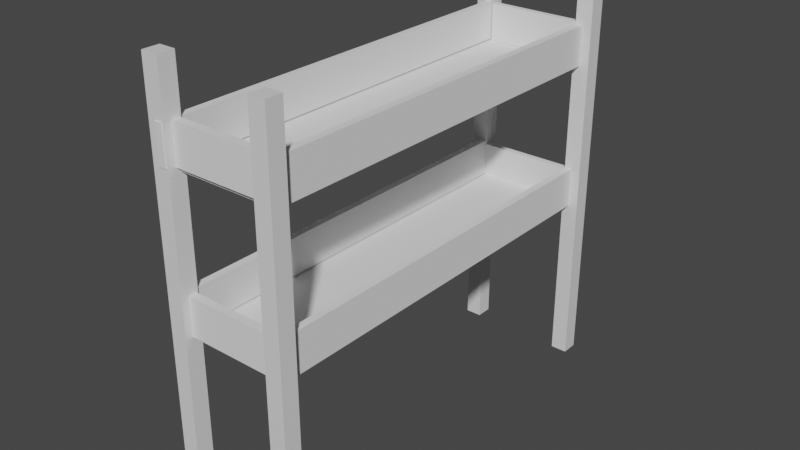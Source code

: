 # Source: basketballRack.blend  (saved by Blender 2.93.21; exported with 4.5.12 LTS)
import bpy
from mathutils import Matrix  # noqa: F401  (used for matrix-valued properties, if any)

bpy.ops.wm.read_factory_settings(use_empty=True)
scene = bpy.context.scene
scene.name = 'Scene'

# ---- collections
col_collection = bpy.data.collections.new('Collection'); scene.collection.children.link(col_collection)

# ---- materials (node trees are filled in below, after node groups)
mat_material = bpy.data.materials.new('Material')
mat_material.alpha_threshold = 0.0
mat_material.use_transparent_shadow = False
mat_material.line_color = (0.0, 0.0, 0.0, 1.0)

# ---- material node trees
mat_material.use_nodes = True; mat_material.node_tree.nodes.clear()
_N = mat_material.node_tree.nodes; _L = mat_material.node_tree.links
n0 = _N.new('ShaderNodeOutputMaterial'); n0.name = 'Material Output'; n0.location = (300, 300)
n1 = _N.new('ShaderNodeBsdfPrincipled'); n1.name = 'Principled BSDF'; n1.location = (10, 300)
n1.distribution = 'GGX'
n1.subsurface_method = 'BURLEY'
n1.inputs[2].default_value = 0.4
n1.inputs[3].default_value = 1.45
n1.inputs[27].default_value = (0.0, 0.0, 0.0, 1.0)
n1.inputs[28].default_value = 1.0
_L.new(n1.outputs[0], n0.inputs[0])
n0.is_active_output = True

# ---- world
world_world = bpy.data.worlds.new('World'); scene.world = world_world
world_world.use_nodes = True; world_world.node_tree.nodes.clear()
_N = world_world.node_tree.nodes; _L = world_world.node_tree.links
n0 = _N.new('ShaderNodeOutputWorld'); n0.name = 'World Output'; n0.location = (300, 300)
n1 = _N.new('ShaderNodeBackground'); n1.name = 'Background'; n1.location = (10, 300)
n1.inputs[0].default_value = (0.05088, 0.05088, 0.05088, 1.0)
_L.new(n1.outputs[0], n0.inputs[0])
n0.is_active_output = True
world_world.color = (0.05088, 0.05088, 0.05088)
world_world.use_sun_shadow = False
world_world.sun_shadow_jitter_overblur = 0.0

# ---- meshes
me_cube_002 = bpy.data.meshes.new('Cube.002')
me_cube_002.from_pydata([(1.0, 1.0, 1.0), (1.0, 1.0, -1.0), (1.0, -1.0, 1.0), (1.0, -1.0, -1.0), (-1.0, 1.0, 1.0), (-1.0, 1.0, -1.0), (-1.0, -1.0, 1.0), (-1.0, -1.0, -1.0)], [], [(0, 4, 6, 2), (3, 2, 6, 7), (7, 6, 4, 5), (5, 1, 3, 7), (1, 0, 2, 3), (5, 4, 0, 1)])
_uv = me_cube_002.uv_layers.new(name='UVMap')
_uv.uv.foreach_set('vector', [0.625, 0.5, 0.875, 0.5, 0.875, 0.75, 0.625, 0.75, 0.375, 0.75, 0.625, 0.75, 0.625, 1.0, 0.375, 1.0, 0.375, 0.0, 0.625, 0.0, 0.625, 0.25, 0.375, 0.25, 0.125, 0.5, 0.375, 0.5, 0.375, 0.75, 0.125, 0.75, 0.375, 0.5, 0.625, 0.5, 0.625, 0.75, 0.375, 0.75, 0.375, 0.25, 0.625, 0.25, 0.625, 0.5, 0.375, 0.5])
me_cube_002.materials.append(mat_material)
me_cube_002.use_remesh_preserve_volume = False
me_cube_002.use_remesh_preserve_attributes = False
me_cube_002.use_mirror_vertex_groups = False
me_cube_002.update()
me_cube_004 = bpy.data.meshes.new('Cube.004')
me_cube_004.from_pydata([(1.0, 1.0, 1.0), (1.0, 1.0, -1.0), (1.0, -1.0, 1.0), (1.0, -1.0, -1.0), (-1.0, 1.0, 1.0), (-1.0, 1.0, -1.0), (-1.0, -1.0, 1.0), (-1.0, -1.0, -1.0)], [], [(0, 4, 6, 2), (3, 2, 6, 7), (7, 6, 4, 5), (5, 1, 3, 7), (1, 0, 2, 3), (5, 4, 0, 1)])
_uv = me_cube_004.uv_layers.new(name='UVMap')
_uv.uv.foreach_set('vector', [0.625, 0.5, 0.875, 0.5, 0.875, 0.75, 0.625, 0.75, 0.375, 0.75, 0.625, 0.75, 0.625, 1.0, 0.375, 1.0, 0.375, 0.0, 0.625, 0.0, 0.625, 0.25, 0.375, 0.25, 0.125, 0.5, 0.375, 0.5, 0.375, 0.75, 0.125, 0.75, 0.375, 0.5, 0.625, 0.5, 0.625, 0.75, 0.375, 0.75, 0.375, 0.25, 0.625, 0.25, 0.625, 0.5, 0.375, 0.5])
me_cube_004.materials.append(mat_material)
me_cube_004.use_remesh_preserve_volume = False
me_cube_004.use_remesh_preserve_attributes = False
me_cube_004.use_mirror_vertex_groups = False
me_cube_004.update()
me_cube_005 = bpy.data.meshes.new('Cube.005')
me_cube_005.from_pydata([(1.0, 1.0, 1.0), (1.0, 1.0, -1.0), (1.0, -1.0, 1.0), (1.0, -1.0, -1.0), (-1.0, 1.0, 1.0), (-1.0, 1.0, -1.0), (-1.0, -1.0, 1.0), (-1.0, -1.0, -1.0)], [], [(0, 4, 6, 2), (3, 2, 6, 7), (7, 6, 4, 5), (5, 1, 3, 7), (1, 0, 2, 3), (5, 4, 0, 1)])
_uv = me_cube_005.uv_layers.new(name='UVMap')
_uv.uv.foreach_set('vector', [0.625, 0.5, 0.875, 0.5, 0.875, 0.75, 0.625, 0.75, 0.375, 0.75, 0.625, 0.75, 0.625, 1.0, 0.375, 1.0, 0.375, 0.0, 0.625, 0.0, 0.625, 0.25, 0.375, 0.25, 0.125, 0.5, 0.375, 0.5, 0.375, 0.75, 0.125, 0.75, 0.375, 0.5, 0.625, 0.5, 0.625, 0.75, 0.375, 0.75, 0.375, 0.25, 0.625, 0.25, 0.625, 0.5, 0.375, 0.5])
me_cube_005.materials.append(mat_material)
me_cube_005.use_remesh_preserve_volume = False
me_cube_005.use_remesh_preserve_attributes = False
me_cube_005.use_mirror_vertex_groups = False
me_cube_005.update()
me_cube_006 = bpy.data.meshes.new('Cube.006')
me_cube_006.from_pydata([(1.0, 1.0, 1.0), (1.0, 1.0, -1.0), (1.0, -1.0, 1.0), (1.0, -1.0, -1.0), (-1.0, 1.0, 1.0), (-1.0, 1.0, -1.0), (-1.0, -1.0, 1.0), (-1.0, -1.0, -1.0)], [], [(0, 4, 6, 2), (3, 2, 6, 7), (7, 6, 4, 5), (5, 1, 3, 7), (1, 0, 2, 3), (5, 4, 0, 1)])
_uv = me_cube_006.uv_layers.new(name='UVMap')
_uv.uv.foreach_set('vector', [0.625, 0.5, 0.875, 0.5, 0.875, 0.75, 0.625, 0.75, 0.375, 0.75, 0.625, 0.75, 0.625, 1.0, 0.375, 1.0, 0.375, 0.0, 0.625, 0.0, 0.625, 0.25, 0.375, 0.25, 0.125, 0.5, 0.375, 0.5, 0.375, 0.75, 0.125, 0.75, 0.375, 0.5, 0.625, 0.5, 0.625, 0.75, 0.375, 0.75, 0.375, 0.25, 0.625, 0.25, 0.625, 0.5, 0.375, 0.5])
me_cube_006.materials.append(mat_material)
me_cube_006.use_remesh_preserve_volume = False
me_cube_006.use_remesh_preserve_attributes = False
me_cube_006.use_mirror_vertex_groups = False
me_cube_006.update()
me_cube_007 = bpy.data.meshes.new('Cube.007')
me_cube_007.from_pydata([(-0.9935, -2.96, -3.132), (-0.9935, -2.96, 3.132), (-0.9935, 2.96, -3.132), (-0.9935, 2.96, 3.132), (0.9935, -2.96, -3.132), (0.9935, -2.96, 3.132), (0.9935, 2.96, -3.132), (0.9935, 2.96, 3.132)], [], [(0, 1, 3, 2), (2, 3, 7, 6), (6, 7, 5, 4), (4, 5, 1, 0), (2, 6, 4, 0), (7, 3, 1, 5)])
_uv = me_cube_007.uv_layers.new(name='UVMap')
_uv.uv.foreach_set('vector', [0.375, 0.0, 0.625, 0.0, 0.625, 0.25, 0.375, 0.25, 0.375, 0.25, 0.625, 0.25, 0.625, 0.5, 0.375, 0.5, 0.375, 0.5, 0.625, 0.5, 0.625, 0.75, 0.375, 0.75, 0.375, 0.75, 0.625, 0.75, 0.625, 1.0, 0.375, 1.0, 0.125, 0.5, 0.375, 0.5, 0.375, 0.75, 0.125, 0.75, 0.625, 0.5, 0.875, 0.5, 0.875, 0.75, 0.625, 0.75])
me_cube_007.use_remesh_fix_poles = True
me_cube_007.use_remesh_preserve_attributes = False
me_cube_007.update()
me_cube_008 = bpy.data.meshes.new('Cube.008')
me_cube_008.from_pydata([(-2.909, -0.3386, -0.06416), (-2.909, -0.3386, 0.06416), (-2.909, 0.3386, -0.06416), (-2.909, 0.3386, 0.06416), (2.909, -0.3386, -0.06416), (2.909, -0.3386, 0.06416), (2.909, 0.3386, -0.06416), (2.909, 0.3386, 0.06416)], [], [(0, 1, 3, 2), (2, 3, 7, 6), (6, 7, 5, 4), (4, 5, 1, 0), (2, 6, 4, 0), (7, 3, 1, 5)])
_uv = me_cube_008.uv_layers.new(name='UVMap')
_uv.uv.foreach_set('vector', [0.375, 0.0, 0.625, 0.0, 0.625, 0.25, 0.375, 0.25, 0.375, 0.25, 0.625, 0.25, 0.625, 0.5, 0.375, 0.5, 0.375, 0.5, 0.625, 0.5, 0.625, 0.75, 0.375, 0.75, 0.375, 0.75, 0.625, 0.75, 0.625, 1.0, 0.375, 1.0, 0.125, 0.5, 0.375, 0.5, 0.375, 0.75, 0.125, 0.75, 0.625, 0.5, 0.875, 0.5, 0.875, 0.75, 0.625, 0.75])
me_cube_008.use_remesh_fix_poles = True
me_cube_008.use_remesh_preserve_attributes = False
me_cube_008.update()
me_cube_009 = bpy.data.meshes.new('Cube.009')
me_cube_009.from_pydata([(-0.3398, -0.9043, -0.05483), (-0.3398, -0.9043, 0.05483), (-0.3398, 0.9043, -0.05483), (-0.3398, 0.9043, 0.05483), (0.3398, -0.9043, -0.05483), (0.3398, -0.9043, 0.05483), (0.3398, 0.9043, -0.05483), (0.3398, 0.9043, 0.05483)], [], [(0, 1, 3, 2), (2, 3, 7, 6), (6, 7, 5, 4), (4, 5, 1, 0), (2, 6, 4, 0), (7, 3, 1, 5)])
_uv = me_cube_009.uv_layers.new(name='UVMap')
_uv.uv.foreach_set('vector', [0.375, 0.0, 0.625, 0.0, 0.625, 0.25, 0.375, 0.25, 0.375, 0.25, 0.625, 0.25, 0.625, 0.5, 0.375, 0.5, 0.375, 0.5, 0.625, 0.5, 0.625, 0.75, 0.375, 0.75, 0.375, 0.75, 0.625, 0.75, 0.625, 1.0, 0.375, 1.0, 0.125, 0.5, 0.375, 0.5, 0.375, 0.75, 0.125, 0.75, 0.625, 0.5, 0.875, 0.5, 0.875, 0.75, 0.625, 0.75])
me_cube_009.use_remesh_fix_poles = True
me_cube_009.use_remesh_preserve_attributes = False
me_cube_009.update()
me_cube_010 = bpy.data.meshes.new('Cube.010')
me_cube_010.from_pydata([(-2.865, -0.364, -0.06508), (-2.865, -0.364, 0.06508), (-2.865, 0.364, -0.06508), (-2.865, 0.364, 0.06508), (2.865, -0.364, -0.06508), (2.865, -0.364, 0.06508), (2.865, 0.364, -0.06508), (2.865, 0.364, 0.06508)], [], [(0, 1, 3, 2), (2, 3, 7, 6), (6, 7, 5, 4), (4, 5, 1, 0), (2, 6, 4, 0), (7, 3, 1, 5)])
_uv = me_cube_010.uv_layers.new(name='UVMap')
_uv.uv.foreach_set('vector', [0.375, 0.0, 0.625, 0.0, 0.625, 0.25, 0.375, 0.25, 0.375, 0.25, 0.625, 0.25, 0.625, 0.5, 0.375, 0.5, 0.375, 0.5, 0.625, 0.5, 0.625, 0.75, 0.375, 0.75, 0.375, 0.75, 0.625, 0.75, 0.625, 1.0, 0.375, 1.0, 0.125, 0.5, 0.375, 0.5, 0.375, 0.75, 0.125, 0.75, 0.625, 0.5, 0.875, 0.5, 0.875, 0.75, 0.625, 0.75])
me_cube_010.use_remesh_fix_poles = True
me_cube_010.use_remesh_preserve_attributes = False
me_cube_010.update()
me_cube_011 = bpy.data.meshes.new('Cube.011')
me_cube_011.from_pydata([(-0.3495, -0.9036, -0.07147), (-0.3495, -0.9036, 0.07147), (-0.3495, 0.9036, -0.07147), (-0.3495, 0.9036, 0.07147), (0.3495, -0.9036, -0.07147), (0.3495, -0.9036, 0.07147), (0.3495, 0.9036, -0.07147), (0.3495, 0.9036, 0.07147)], [], [(0, 1, 3, 2), (2, 3, 7, 6), (6, 7, 5, 4), (4, 5, 1, 0), (2, 6, 4, 0), (7, 3, 1, 5)])
_uv = me_cube_011.uv_layers.new(name='UVMap')
_uv.uv.foreach_set('vector', [0.375, 0.0, 0.625, 0.0, 0.625, 0.25, 0.375, 0.25, 0.375, 0.25, 0.625, 0.25, 0.625, 0.5, 0.375, 0.5, 0.375, 0.5, 0.625, 0.5, 0.625, 0.75, 0.375, 0.75, 0.375, 0.75, 0.625, 0.75, 0.625, 1.0, 0.375, 1.0, 0.125, 0.5, 0.375, 0.5, 0.375, 0.75, 0.125, 0.75, 0.625, 0.5, 0.875, 0.5, 0.875, 0.75, 0.625, 0.75])
me_cube_011.use_remesh_fix_poles = True
me_cube_011.use_remesh_preserve_attributes = False
me_cube_011.update()
me_cube_014 = bpy.data.meshes.new('Cube.014')
me_cube_014.from_pydata([(-0.9935, -2.96, -3.132), (-0.9935, -2.96, 3.132), (-0.9935, 2.96, -3.132), (-0.9935, 2.96, 3.132), (0.9935, -2.96, -3.132), (0.9935, -2.96, 3.132), (0.9935, 2.96, -3.132), (0.9935, 2.96, 3.132)], [], [(0, 1, 3, 2), (2, 3, 7, 6), (6, 7, 5, 4), (4, 5, 1, 0), (2, 6, 4, 0), (7, 3, 1, 5)])
_uv = me_cube_014.uv_layers.new(name='UVMap')
_uv.uv.foreach_set('vector', [0.375, 0.0, 0.625, 0.0, 0.625, 0.25, 0.375, 0.25, 0.375, 0.25, 0.625, 0.25, 0.625, 0.5, 0.375, 0.5, 0.375, 0.5, 0.625, 0.5, 0.625, 0.75, 0.375, 0.75, 0.375, 0.75, 0.625, 0.75, 0.625, 1.0, 0.375, 1.0, 0.125, 0.5, 0.375, 0.5, 0.375, 0.75, 0.125, 0.75, 0.625, 0.5, 0.875, 0.5, 0.875, 0.75, 0.625, 0.75])
me_cube_014.use_remesh_fix_poles = True
me_cube_014.use_remesh_preserve_attributes = False
me_cube_014.update()
me_cube_013 = bpy.data.meshes.new('Cube.013')
me_cube_013.from_pydata([(-2.909, -0.3386, -0.06416), (-2.909, -0.3386, 0.06416), (-2.909, 0.3386, -0.06416), (-2.909, 0.3386, 0.06416), (2.909, -0.3386, -0.06416), (2.909, -0.3386, 0.06416), (2.909, 0.3386, -0.06416), (2.909, 0.3386, 0.06416)], [], [(0, 1, 3, 2), (2, 3, 7, 6), (6, 7, 5, 4), (4, 5, 1, 0), (2, 6, 4, 0), (7, 3, 1, 5)])
_uv = me_cube_013.uv_layers.new(name='UVMap')
_uv.uv.foreach_set('vector', [0.375, 0.0, 0.625, 0.0, 0.625, 0.25, 0.375, 0.25, 0.375, 0.25, 0.625, 0.25, 0.625, 0.5, 0.375, 0.5, 0.375, 0.5, 0.625, 0.5, 0.625, 0.75, 0.375, 0.75, 0.375, 0.75, 0.625, 0.75, 0.625, 1.0, 0.375, 1.0, 0.125, 0.5, 0.375, 0.5, 0.375, 0.75, 0.125, 0.75, 0.625, 0.5, 0.875, 0.5, 0.875, 0.75, 0.625, 0.75])
me_cube_013.use_remesh_fix_poles = True
me_cube_013.use_remesh_preserve_attributes = False
me_cube_013.update()
me_cube_012 = bpy.data.meshes.new('Cube.012')
me_cube_012.from_pydata([(-2.865, -0.364, -0.06508), (-2.865, -0.364, 0.06508), (-2.865, 0.364, -0.06508), (-2.865, 0.364, 0.06508), (2.865, -0.364, -0.06508), (2.865, -0.364, 0.06508), (2.865, 0.364, -0.06508), (2.865, 0.364, 0.06508)], [], [(0, 1, 3, 2), (2, 3, 7, 6), (6, 7, 5, 4), (4, 5, 1, 0), (2, 6, 4, 0), (7, 3, 1, 5)])
_uv = me_cube_012.uv_layers.new(name='UVMap')
_uv.uv.foreach_set('vector', [0.375, 0.0, 0.625, 0.0, 0.625, 0.25, 0.375, 0.25, 0.375, 0.25, 0.625, 0.25, 0.625, 0.5, 0.375, 0.5, 0.375, 0.5, 0.625, 0.5, 0.625, 0.75, 0.375, 0.75, 0.375, 0.75, 0.625, 0.75, 0.625, 1.0, 0.375, 1.0, 0.125, 0.5, 0.375, 0.5, 0.375, 0.75, 0.125, 0.75, 0.625, 0.5, 0.875, 0.5, 0.875, 0.75, 0.625, 0.75])
me_cube_012.use_remesh_fix_poles = True
me_cube_012.use_remesh_preserve_attributes = False
me_cube_012.update()
me_cube_015 = bpy.data.meshes.new('Cube.015')
me_cube_015.from_pydata([(-0.3398, -0.9043, -0.05483), (-0.3398, -0.9043, 0.05483), (-0.3398, 0.9043, -0.05483), (-0.3398, 0.9043, 0.05483), (0.3398, -0.9043, -0.05483), (0.3398, -0.9043, 0.05483), (0.3398, 0.9043, -0.05483), (0.3398, 0.9043, 0.05483)], [], [(0, 1, 3, 2), (2, 3, 7, 6), (6, 7, 5, 4), (4, 5, 1, 0), (2, 6, 4, 0), (7, 3, 1, 5)])
_uv = me_cube_015.uv_layers.new(name='UVMap')
_uv.uv.foreach_set('vector', [0.375, 0.0, 0.625, 0.0, 0.625, 0.25, 0.375, 0.25, 0.375, 0.25, 0.625, 0.25, 0.625, 0.5, 0.375, 0.5, 0.375, 0.5, 0.625, 0.5, 0.625, 0.75, 0.375, 0.75, 0.375, 0.75, 0.625, 0.75, 0.625, 1.0, 0.375, 1.0, 0.125, 0.5, 0.375, 0.5, 0.375, 0.75, 0.125, 0.75, 0.625, 0.5, 0.875, 0.5, 0.875, 0.75, 0.625, 0.75])
me_cube_015.use_remesh_fix_poles = True
me_cube_015.use_remesh_preserve_attributes = False
me_cube_015.update()
me_cube_016 = bpy.data.meshes.new('Cube.016')
me_cube_016.from_pydata([(-0.3495, -0.9036, -0.07147), (-0.3495, -0.9036, 0.07147), (-0.3495, 0.9036, -0.07147), (-0.3495, 0.9036, 0.07147), (0.3495, -0.9036, -0.07147), (0.3495, -0.9036, 0.07147), (0.3495, 0.9036, -0.07147), (0.3495, 0.9036, 0.07147)], [], [(0, 1, 3, 2), (2, 3, 7, 6), (6, 7, 5, 4), (4, 5, 1, 0), (2, 6, 4, 0), (7, 3, 1, 5)])
_uv = me_cube_016.uv_layers.new(name='UVMap')
_uv.uv.foreach_set('vector', [0.375, 0.0, 0.625, 0.0, 0.625, 0.25, 0.375, 0.25, 0.375, 0.25, 0.625, 0.25, 0.625, 0.5, 0.375, 0.5, 0.375, 0.5, 0.625, 0.5, 0.625, 0.75, 0.375, 0.75, 0.375, 0.75, 0.625, 0.75, 0.625, 1.0, 0.375, 1.0, 0.125, 0.5, 0.375, 0.5, 0.375, 0.75, 0.125, 0.75, 0.625, 0.5, 0.875, 0.5, 0.875, 0.75, 0.625, 0.75])
me_cube_016.use_remesh_fix_poles = True
me_cube_016.use_remesh_preserve_attributes = False
me_cube_016.update()

# ---- objects
ob_cube_002 = bpy.data.objects.new('Cube.002', me_cube_002)
ob_cube_001 = bpy.data.objects.new('Cube.001', me_cube_004)
ob_cube_003 = bpy.data.objects.new('Cube.003', me_cube_005)
ob_cube_004 = bpy.data.objects.new('Cube.004', me_cube_006)
ob_cube = bpy.data.objects.new('Cube', me_cube_007)
ob_cube_005 = bpy.data.objects.new('Cube.005', me_cube_008)
ob_cube_006 = bpy.data.objects.new('Cube.006', me_cube_009)
ob_cube_007 = bpy.data.objects.new('Cube.007', me_cube_010)
ob_cube_008 = bpy.data.objects.new('Cube.008', me_cube_011)
ob_cube_011 = bpy.data.objects.new('Cube.011', me_cube_014)
ob_cube_010 = bpy.data.objects.new('Cube.010', me_cube_013)
ob_cube_009 = bpy.data.objects.new('Cube.009', me_cube_012)
ob_cube_012 = bpy.data.objects.new('Cube.012', me_cube_015)
ob_cube_013 = bpy.data.objects.new('Cube.013', me_cube_016)

# ---- transforms, parenting, visibility, modifiers, constraints
ob_cube_002.location = (3.628, 5.189, 2.517)
ob_cube_002.scale = (0.1533, 0.1543, 3.823)
ob_cube_002.lock_rotations_4d = False
ob_cube_002.empty_display_type = 'ARROWS'
ob_cube_002.lineart.crease_threshold = 0.0
ob_cube_001.location = (1.557, 5.19, 2.446)
ob_cube_001.scale = (0.1533, 0.1543, 3.734)
ob_cube_001.lock_rotations_4d = False
ob_cube_001.empty_display_type = 'ARROWS'
ob_cube_001.lineart.crease_threshold = 0.0
ob_cube_003.location = (1.593, -2.34, 2.514)
ob_cube_003.scale = (0.1533, 0.1543, 3.74)
ob_cube_003.lock_rotations_4d = False
ob_cube_003.empty_display_type = 'ARROWS'
ob_cube_003.lineart.crease_threshold = 0.0
ob_cube_004.location = (3.623, -2.373, 2.448)
ob_cube_004.scale = (0.1533, 0.1543, 3.685)
ob_cube_004.lock_rotations_4d = False
ob_cube_004.empty_display_type = 'ARROWS'
ob_cube_004.lineart.crease_threshold = 0.0
ob_cube.location = (2.589, 1.397, 4.56)
ob_cube.scale = (1.0, 1.244, -0.0111)
ob_cube_005.location = (1.649, 1.383, 4.957)
ob_cube_005.rotation_euler = (-1.571, -0.0, 1.571)
ob_cube_005.scale = (1.339, 1.0, 1.0)
ob_cube_006.location = (2.644, 5.091, 4.94)
ob_cube_006.rotation_euler = (-1.571, -1.571, 0.0)
ob_cube_007.location = (3.54, 1.393, 4.875)
ob_cube_007.rotation_euler = (-1.571, -0.0, -1.571)
ob_cube_007.scale = (1.357, 1.0, 1.0)
ob_cube_008.location = (2.57, -2.285, 4.955)
ob_cube_008.rotation_euler = (1.571, -1.571, 0.0)
ob_cube_008.scale = (1.0, 1.277, 1.0)
ob_cube_011.location = (2.586, 1.446, 1.875)
ob_cube_011.scale = (1.0, 1.244, -0.0111)
ob_cube_010.location = (1.646, 1.432, 2.272)
ob_cube_010.rotation_euler = (-1.571, -0.0, 1.571)
ob_cube_010.scale = (1.339, 1.0, 1.0)
ob_cube_009.location = (3.537, 1.442, 2.19)
ob_cube_009.rotation_euler = (-1.571, -0.0, -1.571)
ob_cube_009.scale = (1.357, 1.0, 1.0)
ob_cube_012.location = (2.586, 5.091, 2.196)
ob_cube_012.rotation_euler = (-1.571, -1.571, 0.0)
ob_cube_012.scale = (1.0, 1.266, 1.0)
ob_cube_013.location = (2.609, -2.285, 2.211)
ob_cube_013.rotation_euler = (1.571, -1.571, 0.0)
ob_cube_013.scale = (1.0, 1.277, 1.0)

# ---- collection membership
col_collection.objects.link(ob_cube_002)
col_collection.objects.link(ob_cube_001)
col_collection.objects.link(ob_cube_003)
col_collection.objects.link(ob_cube_004)
col_collection.objects.link(ob_cube)
col_collection.objects.link(ob_cube_005)
col_collection.objects.link(ob_cube_006)
col_collection.objects.link(ob_cube_007)
col_collection.objects.link(ob_cube_008)
col_collection.objects.link(ob_cube_011)
col_collection.objects.link(ob_cube_010)
col_collection.objects.link(ob_cube_009)
col_collection.objects.link(ob_cube_012)
col_collection.objects.link(ob_cube_013)

# ---- scene / render settings (as saved in the file)
scene.frame_start = 1; scene.frame_end = 250; scene.frame_set(1)
scene.render.engine = 'BLENDER_EEVEE_NEXT'
scene.cycles.use_denoising = False
scene.cycles.samples = 128
scene.cycles.sampling_pattern = 'TABULATED_SOBOL'
scene.cycles.use_adaptive_sampling = False
scene.cycles.use_light_tree = False
scene.view_settings.view_transform = 'Filmic'
bpy.context.view_layer.update()

# ---- added for rendering (the .blend has no active camera and no usable light): camera, sun
cam_auto = bpy.data.cameras.new('AutoCamera')
cam_auto.lens = 50.0
cam_auto.sensor_width = 36.0
cam_auto.clip_end = 1000.0
ob_auto_camera = bpy.data.objects.new('AutoCamera', cam_auto)
scene.collection.objects.link(ob_auto_camera)
ob_auto_camera.location = (12.9825, -11.0592, 10.8288)
ob_auto_camera.rotation_euler = (1.09748, -7.21219e-08, 0.694738)
scene.camera = ob_auto_camera
light_auto_sun = bpy.data.lights.new('AutoSun', 'SUN')
light_auto_sun.energy = 3.0
light_auto_sun.angle = 0.0523599
ob_auto_sun = bpy.data.objects.new('AutoSun', light_auto_sun)
scene.collection.objects.link(ob_auto_sun)
ob_auto_sun.rotation_euler = (0.872665, 0.174533, 0.523599)
bpy.context.view_layer.update()
